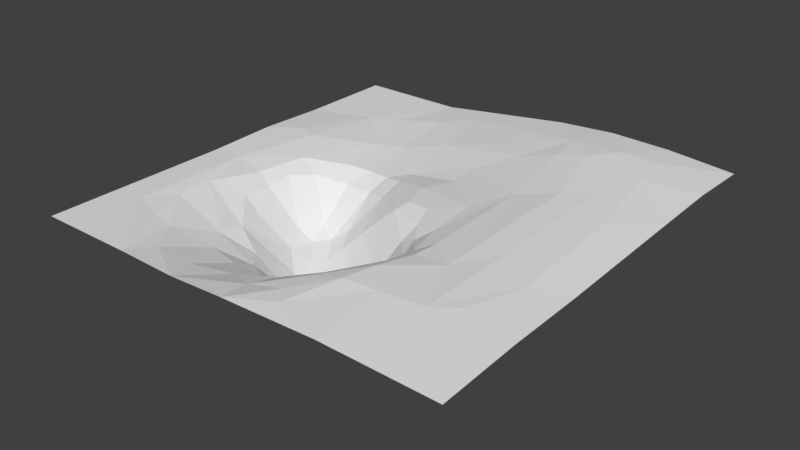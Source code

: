 # Source: floor_01.blend  (saved by Blender 2.77.0; exported with 4.5.12 LTS)
import bpy
from mathutils import Matrix  # noqa: F401  (used for matrix-valued properties, if any)

bpy.ops.wm.read_factory_settings(use_empty=True)
scene = bpy.context.scene
scene.name = 'Scene'

# ---- collections
col_collection_1 = bpy.data.collections.new('Collection 1'); scene.collection.children.link(col_collection_1)

# ---- world
world_world = bpy.data.worlds.new('World'); scene.world = world_world
world_world.color = (0.05088, 0.05088, 0.05088)
world_world.use_sun_shadow = False
world_world.sun_shadow_jitter_overblur = 0.0
world_world.cycles.sampling_method = 'MANUAL'

# ---- meshes
me_plane = bpy.data.meshes.new('Plane')
me_plane.from_pydata([(-5.426, 0.5545, -0.2002), (-5.051, -5.449, -0.6015), (0.0699, -3.04, -2.536), (2.027, -5.341, 0.02113), (6.787, 4.037, 1.278), (-7.172, -6.983, 0.1877), (-2.897, -2.348, -2.507), (6.886, 10.0, 1.267), (-3.61, -4.84, -1.361), (4.678, -10.0, 0.5121), (10.0, -2.666, 0.6917), (-0.4019, -3.785, -2.972), (3.877, 2.599, 0.9302), (-4.977, 10.0, 0.3255), (-4.926, -8.68, 0.1139), (0.6508, 2.931, 0.4196), (-3.694, 4.709, 0.2065), (1.652, -7.124, 0.5561), (2.855, -1.399, 0.4772), (-3.89, -2.593, -2.144), (1.358, -1.56, -0.4298), (1.352, -6.02, -0.1134), (-8.637, -1.024, 0.2981), (-5.452, -10.0, 0.3024), (-1.563, -7.857, -0.2186), (0.5549, 4.219, 0.5505), (7.285, 8.233, 1.369), (-2.77, 8.856, 0.5868), (0.382, 0.1862, 0.4103), (0.2658, -4.972, -2.085), (-6.13, -0.4217, -0.1103), (4.173, 10.0, 1.329), (-1.749, 0.8613, -0.3572), (5.31, -3.686, 0.8256), (3.164, -4.659, 0.653), (-5.489, -2.943, -0.7875), (-2.119, -4.794, -2.399), (-4.07, 7.893, 0.4074), (-2.51, 2.116, -0.04219), (-10.0, 2.166, 0.4117), (-4.242, -6.564, -0.5543), (1.792, -6.45, 0.4478), (2.379, -2.693, -0.277), (-2.563, -0.4095, -1.72), (1.46, -0.06343, 0.4819), (4.577, -6.684, 0.8214), (10.0, 7.056, 1.097), (-0.3416, -4.351, -2.859), (-10.0, -1.226, 0.3147), (10.0, 4.007, 0.9774), (10.0, -6.168, 0.6144), (10.0, 10.0, 1.019), (0.02471, -0.333, 0.115), (4.773, 6.768, 1.458), (5.568, 3.39, 1.213), (-2.8, 1.263, -0.556), (-1.749, 2.82, 0.08494), (-7.518, 2.604, 0.4923), (-8.474, 3.013, 0.4956), (-8.598, -6.684, 0.3082), (2.206, -1.772, 0.0147), (2.492, -4.153, -0.1002), (3.875, -2.488, 0.7024), (-2.348, -2.038, -2.471), (7.625, 6.335, 1.341), (-1.49, -4.371, -2.854), (-2.206, -3.384, -2.82), (-3.899, -0.51, -1.833), (-3.747, -1.431, -2.234), (-3.181, -0.8361, -2.166), (3.778, -3.739, 0.732), (3.19, -3.016, 0.4195), (0.8082, -3.148, -2.146), (0.8135, -4.362, -2.069), (0.8448, -3.782, -2.243), (1.727, -0.961, 0.215), (-0.1472, -8.554, 0.1701), (0.3909, -6.184, -0.7206), (6.521, -6.462, 0.8253), (-6.39, -2.767, -0.2441), (-7.192, 6.345, 0.3142), (-10.0, 5.373, 0.3154), (-6.433, 0.8123, 0.2663), (-1.635, 1.891, 0.1137), (-4.053, 1.225, -0.5056), (3.489, 6.367, 1.314), (1.964, 5.794, 0.9809), (-0.01452, 1.466, 0.4449), (2.794, 1.01, 0.6143), (-2.053, -6.022, -1.285), (3.371, -5.386, 0.8499), (3.001, -6.839, 0.8276), (8.288, 2.131, 1.13), (-2.085, -1.382, -2.075), (-1.404, -0.825, -1.272), (-6.186, -1.535, -0.3184), (-7.052, -1.251, 0.1096), (-7.801, -5.176, 0.1912), (-0.9559, -6.779, -0.604), (3.261, 8.069, 1.374), (1.445, 10.0, 1.151), (-4.913, 4.288, 0.1896), (-4.693, 1.942, 0.02395), (-10.0, 10.0, 0.3128), (-5.834, 7.052, 0.302), (-2.84, -6.688, -0.7211), (-2.615, -9.999, 0.2399), (-10.0, -10.0, 0.3128), (-7.854, -3.406, 0.1653), (10.0, -9.998, 0.391), (0.1058, -7.155, -0.06564), (0.09796, -9.999, 0.3724), (2.162, -9.079, 0.542), (0.8338, -2.456, -1.675), (8.41, -3.346, 0.8424), (-4.4, -1.505, -1.851), (-4.986, -4.3, -0.7706), (5.583, 7.96, 1.483), (-0.9643, -3.134, -2.802), (-2.842, -3.531, -2.538), (6.622, -1.867, 0.9598), (1.543, -8.309, 0.5083), (-6.147, -7.162, 0.01609), (-3.218, -8.548, -0.08006), (-2.921, -5.672, -1.271), (-3.446, 2.207, -0.06254), (-2.092, 5.723, 0.4492), (-0.9385, -5.065, -2.508), (7.568, -5.715, 0.8292)], [], [(12, 86, 25), (87, 15, 56), (33, 62, 70), (16, 37, 104), (118, 63, 66), (63, 69, 6), (34, 70, 71), (75, 28, 52), (112, 45, 91), (111, 121, 76), (77, 3, 29), (110, 21, 77), (116, 79, 108), (59, 48, 107), (5, 97, 59), (123, 40, 14), (106, 123, 14), (124, 8, 1), (28, 83, 52), (38, 16, 125), (44, 87, 28), (18, 88, 44), (4, 53, 54), (127, 36, 89), (98, 89, 105), (33, 12, 62), (114, 10, 92), (94, 32, 93), (71, 60, 42), (62, 18, 71), (41, 34, 3), (17, 90, 41), (35, 95, 79), (79, 95, 96), (96, 30, 82), (122, 97, 5), (24, 98, 105), (89, 36, 124), (80, 104, 13), (82, 101, 57), (56, 16, 38), (53, 117, 99), (99, 31, 100), (99, 100, 27), (85, 86, 12), (102, 125, 101), (67, 55, 84), (43, 55, 69), (84, 125, 102), (52, 83, 32), (32, 55, 43), (32, 38, 55), (30, 0, 82), (22, 82, 57), (101, 80, 57), (106, 24, 123), (123, 24, 105), (22, 39, 48), (97, 22, 59), (1, 108, 97), (78, 33, 45), (9, 78, 45), (91, 17, 121), (17, 41, 110), (76, 17, 110), (9, 112, 111), (42, 20, 113), (3, 61, 73), (47, 74, 11), (29, 73, 47), (74, 2, 11), (90, 33, 70), (3, 34, 61), (61, 71, 42), (120, 54, 33), (128, 114, 78), (19, 6, 68), (19, 115, 35), (30, 67, 0), (115, 67, 30), (36, 119, 8), (8, 116, 1), (119, 19, 116), (47, 11, 65), (127, 47, 65), (65, 119, 36), (127, 65, 36), (66, 63, 6), (27, 13, 37), (16, 104, 101), (4, 64, 117), (68, 69, 67), (78, 114, 120), (42, 113, 72), (18, 44, 75), (14, 122, 23), (23, 59, 107), (105, 124, 40), (57, 58, 22), (53, 99, 85), (85, 99, 86), (88, 15, 87), (120, 92, 4), (54, 85, 12), (25, 126, 56), (98, 77, 127), (40, 1, 122), (91, 45, 90), (27, 100, 13), (127, 77, 29), (82, 102, 101), (124, 36, 8), (14, 40, 122), (78, 109, 128), (119, 66, 6), (16, 126, 37), (118, 93, 63), (65, 11, 66), (8, 119, 116), (63, 93, 69), (114, 50, 10), (78, 120, 33), (70, 62, 71), (75, 44, 28), (60, 18, 75), (76, 121, 17), (111, 112, 121), (77, 21, 3), (110, 41, 21), (48, 59, 22), (106, 76, 24), (80, 103, 81), (28, 87, 83), (101, 125, 16), (44, 88, 87), (98, 110, 77), (18, 12, 88), (94, 52, 32), (113, 52, 94), (26, 51, 7), (2, 94, 93), (2, 113, 94), (93, 32, 43), (62, 12, 18), (71, 18, 60), (41, 90, 34), (17, 91, 90), (128, 109, 50), (35, 115, 95), (108, 79, 96), (96, 95, 30), (122, 1, 97), (24, 110, 98), (105, 89, 124), (98, 127, 89), (80, 13, 103), (15, 25, 56), (56, 126, 16), (88, 12, 25), (4, 92, 64), (54, 53, 85), (92, 10, 49), (88, 25, 15), (33, 54, 12), (86, 99, 126), (67, 69, 55), (0, 67, 84), (0, 84, 102), (83, 56, 38), (32, 83, 38), (39, 58, 81), (22, 58, 39), (82, 0, 102), (81, 58, 80), (57, 80, 58), (101, 104, 80), (123, 105, 40), (40, 124, 1), (23, 106, 14), (106, 111, 76), (23, 5, 59), (23, 122, 5), (97, 108, 22), (1, 116, 108), (9, 109, 78), (9, 45, 112), (60, 75, 20), (42, 60, 20), (113, 20, 52), (20, 75, 52), (73, 61, 74), (47, 73, 74), (29, 3, 73), (72, 113, 2), (74, 72, 2), (61, 34, 71), (34, 90, 70), (120, 114, 92), (128, 50, 114), (68, 6, 69), (19, 68, 115), (115, 68, 67), (116, 19, 35), (127, 29, 47), (65, 66, 119), (66, 11, 118), (25, 86, 126), (126, 27, 37), (117, 7, 31), (53, 4, 117), (64, 49, 46), (64, 46, 26), (64, 26, 117), (26, 7, 117), (126, 99, 27), (118, 2, 93), (11, 2, 118), (119, 6, 19), (93, 43, 69), (74, 42, 72), (74, 61, 42), (112, 91, 121), (21, 41, 3), (116, 35, 79), (22, 108, 96), (22, 96, 82), (24, 76, 110), (83, 87, 56), (84, 55, 125), (55, 38, 125), (120, 4, 54), (92, 49, 64), (99, 117, 31), (104, 37, 13), (95, 115, 30), (45, 33, 90), (46, 51, 26)])
_uv = me_plane.uv_layers.new(name='UVMap')
_uv.uv.foreach_set('vector', [0.6922, 0.6313, 0.5868, 0.7686, 0.5239, 0.701, 0.4991, 0.5748, 0.5295, 0.6398, 0.4163, 0.6402, 0.7475, 0.3233, 0.6926, 0.3848, 0.6877, 0.3144, 0.3264, 0.7339, 0.3036, 0.887, 0.2216, 0.8523, 0.4517, 0.3446, 0.3832, 0.3986, 0.3922, 0.3345, 0.3832, 0.3986, 0.3437, 0.4566, 0.3543, 0.3816, 0.6568, 0.2678, 0.6877, 0.3144, 0.6556, 0.3502, 0.5817, 0.449, 0.5212, 0.5115, 0.5018, 0.4849, 0.6074, 0.0544, 0.7347, 0.1662, 0.6518, 0.1573, 0.5159, 0.001745, 0.5744, 0.09076, 0.4935, 0.07022, 0.5176, 0.1939, 0.6046, 0.2393, 0.5126, 0.2512, 0.5057, 0.1464, 0.5645, 0.1979, 0.5176, 0.1939, 0.2539, 0.2972, 0.184, 0.3559, 0.1161, 0.3336, 0.07809, 0.1696, 0.003569, 0.4376, 0.003224, 9.994e-05, 0.1426, 0.151, 0.1111, 0.2341, 0.07809, 0.1696, 0.3391, 0.07666, 0.2903, 0.1659, 0.258, 0.06601, 0.3804, 0.007068, 0.3391, 0.07666, 0.258, 0.06601, 0.3587, 0.2107, 0.3201, 0.2569, 0.2513, 0.2323, 0.5212, 0.5115, 0.4168, 0.5852, 0.5018, 0.4849, 0.3738, 0.6042, 0.3264, 0.7339, 0.3267, 0.6064, 0.5816, 0.4951, 0.4991, 0.5748, 0.5212, 0.5115, 0.6401, 0.4321, 0.637, 0.5561, 0.5816, 0.4951, 0.8451, 0.6953, 0.742, 0.8347, 0.7645, 0.6654, 0.4525, 0.2477, 0.3909, 0.2621, 0.4071, 0.199, 0.4542, 0.1633, 0.4071, 0.199, 0.3604, 0.1647, 0.7475, 0.3233, 0.6922, 0.6313, 0.6926, 0.3848, 0.9201, 0.3324, 0.9997, 0.3677, 0.9094, 0.5767, 0.4541, 0.4534, 0.411, 0.543, 0.3945, 0.4332, 0.6556, 0.3502, 0.6109, 0.407, 0.6153, 0.3622, 0.6926, 0.3848, 0.6401, 0.4321, 0.6556, 0.3502, 0.5885, 0.1822, 0.6568, 0.2678, 0.6046, 0.2393, 0.5806, 0.1507, 0.6722, 0.2298, 0.5885, 0.1822, 0.2298, 0.3555, 0.1928, 0.423, 0.184, 0.3559, 0.184, 0.3559, 0.1928, 0.423, 0.151, 0.426, 0.151, 0.426, 0.1953, 0.4798, 0.1681, 0.5379, 0.2049, 0.1423, 0.1111, 0.2341, 0.1426, 0.151, 0.4244, 0.1104, 0.4542, 0.1633, 0.3604, 0.1647, 0.4071, 0.199, 0.3909, 0.2621, 0.3587, 0.2107, 0.1375, 0.8075, 0.2216, 0.8523, 0.25, 0.997, 0.1681, 0.5379, 0.2454, 0.7098, 0.1356, 0.6214, 0.4163, 0.6402, 0.3264, 0.7339, 0.3738, 0.6042, 0.742, 0.8347, 0.7769, 0.9041, 0.6625, 0.9084, 0.6625, 0.9084, 0.7092, 0.9988, 0.5658, 0.9863, 0.6625, 0.9084, 0.5658, 0.9863, 0.3813, 0.919, 0.666, 0.8004, 0.5868, 0.7686, 0.6922, 0.6313, 0.2706, 0.603, 0.3267, 0.6064, 0.2454, 0.7098, 0.3057, 0.4757, 0.3581, 0.5583, 0.2998, 0.5569, 0.3751, 0.478, 0.3581, 0.5583, 0.3437, 0.4566, 0.2998, 0.5569, 0.3267, 0.6064, 0.2706, 0.603, 0.5018, 0.4849, 0.4168, 0.5852, 0.411, 0.543, 0.411, 0.543, 0.3581, 0.5583, 0.3751, 0.478, 0.411, 0.543, 0.3738, 0.6042, 0.3581, 0.5583, 0.1953, 0.4798, 0.2376, 0.5282, 0.1681, 0.5379, 0.07699, 0.4436, 0.1681, 0.5379, 0.1356, 0.6214, 0.2454, 0.7098, 0.1375, 0.8075, 0.1356, 0.6214, 0.3804, 0.007068, 0.4244, 0.1104, 0.3391, 0.07666, 0.3391, 0.07666, 0.4244, 0.1104, 0.3604, 0.1647, 0.07699, 0.4436, 0.00387, 0.6106, 0.003569, 0.4376, 0.1111, 0.2341, 0.07699, 0.4436, 0.07809, 0.1696, 0.2513, 0.2323, 0.1161, 0.3336, 0.1111, 0.2341, 0.8083, 0.1745, 0.7475, 0.3233, 0.7347, 0.1662, 0.7301, 0.007344, 0.8083, 0.1745, 0.7347, 0.1662, 0.6518, 0.1573, 0.5806, 0.1507, 0.5744, 0.09076, 0.5806, 0.1507, 0.5885, 0.1822, 0.5057, 0.1464, 0.4935, 0.07022, 0.5806, 0.1507, 0.5057, 0.1464, 0.7301, 0.007344, 0.6074, 0.0544, 0.5159, 0.001745, 0.6153, 0.3622, 0.5609, 0.4244, 0.5392, 0.3787, 0.6046, 0.2393, 0.6235, 0.2944, 0.5401, 0.2823, 0.482, 0.2825, 0.5409, 0.3136, 0.4792, 0.3136, 0.5126, 0.2512, 0.5401, 0.2823, 0.482, 0.2825, 0.5409, 0.3136, 0.5002, 0.3491, 0.4792, 0.3136, 0.6722, 0.2298, 0.7475, 0.3233, 0.6877, 0.3144, 0.6046, 0.2393, 0.6568, 0.2678, 0.6235, 0.2944, 0.6235, 0.2944, 0.6556, 0.3502, 0.6153, 0.3622, 0.8279, 0.4084, 0.7645, 0.6654, 0.7475, 0.3233, 0.8864, 0.2126, 0.9201, 0.3324, 0.8083, 0.1745, 0.3061, 0.3724, 0.3543, 0.3816, 0.3127, 0.4282, 0.3061, 0.3724, 0.2795, 0.4248, 0.2298, 0.3555, 0.1953, 0.4798, 0.3057, 0.4757, 0.2376, 0.5282, 0.2795, 0.4248, 0.3057, 0.4757, 0.1953, 0.4798, 0.3909, 0.2621, 0.3585, 0.3265, 0.3201, 0.2569, 0.3201, 0.2569, 0.2539, 0.2972, 0.2513, 0.2323, 0.3585, 0.3265, 0.3061, 0.3724, 0.2539, 0.2972, 0.482, 0.2825, 0.4792, 0.3136, 0.426, 0.2825, 0.4525, 0.2477, 0.482, 0.2825, 0.426, 0.2825, 0.426, 0.2825, 0.3585, 0.3265, 0.3909, 0.2621, 0.4525, 0.2477, 0.426, 0.2825, 0.3909, 0.2621, 0.3922, 0.3345, 0.3832, 0.3986, 0.3543, 0.3816, 0.3813, 0.919, 0.25, 0.997, 0.3036, 0.887, 0.3264, 0.7339, 0.2216, 0.8523, 0.2454, 0.7098, 0.8451, 0.6953, 0.8753, 0.8194, 0.7769, 0.9041, 0.3127, 0.4282, 0.3437, 0.4566, 0.3057, 0.4757, 0.8083, 0.1745, 0.9201, 0.3324, 0.8279, 0.4084, 0.6153, 0.3622, 0.5392, 0.3787, 0.5389, 0.3448, 0.6401, 0.4321, 0.5816, 0.4951, 0.5817, 0.449, 0.258, 0.06601, 0.2049, 0.1423, 0.2316, 0.002871, 0.2316, 0.002871, 0.07809, 0.1696, 0.003224, 9.994e-05, 0.3604, 0.1647, 0.3587, 0.2107, 0.2903, 0.1659, 0.1356, 0.6214, 0.07242, 0.6518, 0.07699, 0.4436, 0.742, 0.8347, 0.6625, 0.9084, 0.666, 0.8004, 0.666, 0.8004, 0.6625, 0.9084, 0.5868, 0.7686, 0.637, 0.5561, 0.5295, 0.6398, 0.4991, 0.5748, 0.8279, 0.4084, 0.9094, 0.5767, 0.8451, 0.6953, 0.7645, 0.6654, 0.666, 0.8004, 0.6922, 0.6313, 0.5239, 0.701, 0.4063, 0.7891, 0.4163, 0.6402, 0.4542, 0.1633, 0.5176, 0.1939, 0.4525, 0.2477, 0.2903, 0.1659, 0.2513, 0.2323, 0.2049, 0.1423, 0.6518, 0.1573, 0.7347, 0.1662, 0.6722, 0.2298, 0.3813, 0.919, 0.5658, 0.9863, 0.25, 0.997, 0.4525, 0.2477, 0.5176, 0.1939, 0.5126, 0.2512, 0.1681, 0.5379, 0.2706, 0.603, 0.2454, 0.7098, 0.3587, 0.2107, 0.3909, 0.2621, 0.3201, 0.2569, 0.258, 0.06601, 0.2903, 0.1659, 0.2049, 0.1423, 0.8083, 0.1745, 0.9995, 0.001935, 0.8864, 0.2126, 0.3585, 0.3265, 0.3922, 0.3345, 0.3543, 0.3816, 0.3264, 0.7339, 0.4063, 0.7891, 0.3036, 0.887, 0.4517, 0.3446, 0.3945, 0.4332, 0.3832, 0.3986, 0.426, 0.2825, 0.4792, 0.3136, 0.3922, 0.3345, 0.3201, 0.2569, 0.3585, 0.3265, 0.2539, 0.2972, 0.3832, 0.3986, 0.3945, 0.4332, 0.3437, 0.4566, 0.9201, 0.3324, 0.9944, 0.1873, 0.9997, 0.3677, 0.8083, 0.1745, 0.8279, 0.4084, 0.7475, 0.3233, 0.6877, 0.3144, 0.6926, 0.3848, 0.6556, 0.3502, 0.5817, 0.449, 0.5816, 0.4951, 0.5212, 0.5115, 0.6109, 0.407, 0.6401, 0.4321, 0.5817, 0.449, 0.4935, 0.07022, 0.5744, 0.09076, 0.5806, 0.1507, 0.5159, 0.001745, 0.6074, 0.0544, 0.5744, 0.09076, 0.5176, 0.1939, 0.5645, 0.1979, 0.6046, 0.2393, 0.5057, 0.1464, 0.5885, 0.1822, 0.5645, 0.1979, 0.003569, 0.4376, 0.07809, 0.1696, 0.07699, 0.4436, 0.3804, 0.007068, 0.4935, 0.07022, 0.4244, 0.1104, 0.1375, 0.8075, 9.996e-05, 0.9965, 0.001617, 0.7796, 0.5212, 0.5115, 0.4991, 0.5748, 0.4168, 0.5852, 0.2454, 0.7098, 0.3267, 0.6064, 0.3264, 0.7339, 0.5816, 0.4951, 0.637, 0.5561, 0.4991, 0.5748, 0.4542, 0.1633, 0.5057, 0.1464, 0.5176, 0.1939, 0.6401, 0.4321, 0.6922, 0.6313, 0.637, 0.5561, 0.4541, 0.4534, 0.5018, 0.4849, 0.411, 0.543, 0.5392, 0.3787, 0.5018, 0.4849, 0.4541, 0.4534, 0.8666, 0.91, 0.9999, 0.9991, 0.8449, 0.9969, 0.5002, 0.3491, 0.4541, 0.4534, 0.3945, 0.4332, 0.5002, 0.3491, 0.5392, 0.3787, 0.4541, 0.4534, 0.3945, 0.4332, 0.411, 0.543, 0.3751, 0.478, 0.6926, 0.3848, 0.6922, 0.6313, 0.6401, 0.4321, 0.6556, 0.3502, 0.6401, 0.4321, 0.6109, 0.407, 0.5885, 0.1822, 0.6722, 0.2298, 0.6568, 0.2678, 0.5806, 0.1507, 0.6518, 0.1573, 0.6722, 0.2298, 0.8864, 0.2126, 0.9995, 0.001935, 0.9944, 0.1873, 0.2298, 0.3555, 0.2795, 0.4248, 0.1928, 0.423, 0.1161, 0.3336, 0.184, 0.3559, 0.151, 0.426, 0.151, 0.426, 0.1928, 0.423, 0.1953, 0.4798, 0.2049, 0.1423, 0.2513, 0.2323, 0.1111, 0.2341, 0.4244, 0.1104, 0.5057, 0.1464, 0.4542, 0.1633, 0.3604, 0.1647, 0.4071, 0.199, 0.3587, 0.2107, 0.4542, 0.1633, 0.4525, 0.2477, 0.4071, 0.199, 0.1375, 0.8075, 0.25, 0.997, 9.996e-05, 0.9965, 0.5295, 0.6398, 0.5239, 0.701, 0.4163, 0.6402, 0.4163, 0.6402, 0.4063, 0.7891, 0.3264, 0.7339, 0.637, 0.5561, 0.6922, 0.6313, 0.5239, 0.701, 0.8451, 0.6953, 0.9094, 0.5767, 0.8753, 0.8194, 0.7645, 0.6654, 0.742, 0.8347, 0.666, 0.8004, 0.9094, 0.5767, 0.9997, 0.3677, 1.0, 0.6999, 0.637, 0.5561, 0.5239, 0.701, 0.5295, 0.6398, 0.7475, 0.3233, 0.7645, 0.6654, 0.6922, 0.6313, 0.5868, 0.7686, 0.6625, 0.9084, 0.4063, 0.7891, 0.3057, 0.4757, 0.3437, 0.4566, 0.3581, 0.5583, 0.2376, 0.5282, 0.3057, 0.4757, 0.2998, 0.5569, 0.2376, 0.5282, 0.2998, 0.5569, 0.2706, 0.603, 0.4168, 0.5852, 0.4163, 0.6402, 0.3738, 0.6042, 0.411, 0.543, 0.4168, 0.5852, 0.3738, 0.6042, 0.00387, 0.6106, 0.07242, 0.6518, 0.001617, 0.7796, 0.07699, 0.4436, 0.07242, 0.6518, 0.00387, 0.6106, 0.1681, 0.5379, 0.2376, 0.5282, 0.2706, 0.603, 0.001617, 0.7796, 0.07242, 0.6518, 0.1375, 0.8075, 0.1356, 0.6214, 0.1375, 0.8075, 0.07242, 0.6518, 0.2454, 0.7098, 0.2216, 0.8523, 0.1375, 0.8075, 0.3391, 0.07666, 0.3604, 0.1647, 0.2903, 0.1659, 0.2903, 0.1659, 0.3587, 0.2107, 0.2513, 0.2323, 0.2316, 0.002871, 0.3804, 0.007068, 0.258, 0.06601, 0.3804, 0.007068, 0.5159, 0.001745, 0.4935, 0.07022, 0.2316, 0.002871, 0.1426, 0.151, 0.07809, 0.1696, 0.2316, 0.002871, 0.2049, 0.1423, 0.1426, 0.151, 0.1111, 0.2341, 0.1161, 0.3336, 0.07699, 0.4436, 0.2513, 0.2323, 0.2539, 0.2972, 0.1161, 0.3336, 0.7301, 0.007344, 0.9995, 0.001935, 0.8083, 0.1745, 0.7301, 0.007344, 0.7347, 0.1662, 0.6074, 0.0544, 0.6109, 0.407, 0.5817, 0.449, 0.5609, 0.4244, 0.6153, 0.3622, 0.6109, 0.407, 0.5609, 0.4244, 0.5392, 0.3787, 0.5609, 0.4244, 0.5018, 0.4849, 0.5609, 0.4244, 0.5817, 0.449, 0.5018, 0.4849, 0.5401, 0.2823, 0.6235, 0.2944, 0.5409, 0.3136, 0.482, 0.2825, 0.5401, 0.2823, 0.5409, 0.3136, 0.5126, 0.2512, 0.6046, 0.2393, 0.5401, 0.2823, 0.5389, 0.3448, 0.5392, 0.3787, 0.5002, 0.3491, 0.5409, 0.3136, 0.5389, 0.3448, 0.5002, 0.3491, 0.6235, 0.2944, 0.6568, 0.2678, 0.6556, 0.3502, 0.6568, 0.2678, 0.6722, 0.2298, 0.6877, 0.3144, 0.8279, 0.4084, 0.9201, 0.3324, 0.9094, 0.5767, 0.8864, 0.2126, 0.9944, 0.1873, 0.9201, 0.3324, 0.3127, 0.4282, 0.3543, 0.3816, 0.3437, 0.4566, 0.3061, 0.3724, 0.3127, 0.4282, 0.2795, 0.4248, 0.2795, 0.4248, 0.3127, 0.4282, 0.3057, 0.4757, 0.2539, 0.2972, 0.3061, 0.3724, 0.2298, 0.3555, 0.4525, 0.2477, 0.5126, 0.2512, 0.482, 0.2825, 0.426, 0.2825, 0.3922, 0.3345, 0.3585, 0.3265, 0.3922, 0.3345, 0.4792, 0.3136, 0.4517, 0.3446, 0.5239, 0.701, 0.5868, 0.7686, 0.4063, 0.7891, 0.4063, 0.7891, 0.3813, 0.919, 0.3036, 0.887, 0.7769, 0.9041, 0.8449, 0.9969, 0.7092, 0.9988, 0.742, 0.8347, 0.8451, 0.6953, 0.7769, 0.9041, 0.8753, 0.8194, 1.0, 0.6999, 0.9976, 0.8515, 0.8753, 0.8194, 0.9976, 0.8515, 0.8666, 0.91, 0.8753, 0.8194, 0.8666, 0.91, 0.7769, 0.9041, 0.8666, 0.91, 0.8449, 0.9969, 0.7769, 0.9041, 0.4063, 0.7891, 0.6625, 0.9084, 0.3813, 0.919, 0.4517, 0.3446, 0.5002, 0.3491, 0.3945, 0.4332, 0.4792, 0.3136, 0.5002, 0.3491, 0.4517, 0.3446, 0.3585, 0.3265, 0.3543, 0.3816, 0.3061, 0.3724, 0.3945, 0.4332, 0.3751, 0.478, 0.3437, 0.4566, 0.5409, 0.3136, 0.6153, 0.3622, 0.5389, 0.3448, 0.5409, 0.3136, 0.6235, 0.2944, 0.6153, 0.3622, 0.6074, 0.0544, 0.6518, 0.1573, 0.5744, 0.09076, 0.5645, 0.1979, 0.5885, 0.1822, 0.6046, 0.2393, 0.2539, 0.2972, 0.2298, 0.3555, 0.184, 0.3559, 0.07699, 0.4436, 0.1161, 0.3336, 0.151, 0.426, 0.07699, 0.4436, 0.151, 0.426, 0.1681, 0.5379, 0.4244, 0.1104, 0.4935, 0.07022, 0.5057, 0.1464, 0.4168, 0.5852, 0.4991, 0.5748, 0.4163, 0.6402, 0.2998, 0.5569, 0.3581, 0.5583, 0.3267, 0.6064, 0.3581, 0.5583, 0.3738, 0.6042, 0.3267, 0.6064, 0.8279, 0.4084, 0.8451, 0.6953, 0.7645, 0.6654, 0.9094, 0.5767, 1.0, 0.6999, 0.8753, 0.8194, 0.6625, 0.9084, 0.7769, 0.9041, 0.7092, 0.9988, 0.2216, 0.8523, 0.3036, 0.887, 0.25, 0.997, 0.1928, 0.423, 0.2795, 0.4248, 0.1953, 0.4798, 0.7347, 0.1662, 0.7475, 0.3233, 0.6722, 0.2298, 0.9976, 0.8515, 0.9999, 0.9991, 0.8666, 0.91])
me_plane.use_remesh_preserve_volume = False
me_plane.use_remesh_preserve_attributes = False
me_plane.use_mirror_vertex_groups = False
me_plane.update()

# ---- objects
ob_plane = bpy.data.objects.new('Plane', me_plane)

# ---- transforms, parenting, visibility, modifiers, constraints
ob_plane.location = (0.0, 0.0, 0.0)
ob_plane.lineart.crease_threshold = 0.0

# ---- collection membership
col_collection_1.objects.link(ob_plane)

# ---- scene / render settings (as saved in the file)
scene.frame_start = 1; scene.frame_end = 250; scene.frame_set(1)
scene.render.engine = 'BLENDER_EEVEE_NEXT'
scene.render.resolution_percentage = 50
scene.render.dither_intensity = 0.0
scene.cycles.use_denoising = False
scene.cycles.samples = 128
scene.cycles.sampling_pattern = 'TABULATED_SOBOL'
scene.cycles.light_sampling_threshold = 0.0
scene.cycles.use_adaptive_sampling = False
scene.cycles.use_light_tree = False
scene.cycles.blur_glossy = 0.0
scene.cycles.sample_clamp_indirect = 0.0
scene.view_settings.view_transform = 'Standard'
bpy.context.view_layer.update()

# ---- added for rendering (the .blend has no active camera and no usable light): camera, sun
cam_auto = bpy.data.cameras.new('AutoCamera')
cam_auto.lens = 50.0
cam_auto.sensor_width = 36.0
cam_auto.clip_end = 1000.0
ob_auto_camera = bpy.data.objects.new('AutoCamera', cam_auto)
scene.collection.objects.link(ob_auto_camera)
ob_auto_camera.location = (26.4928, -31.7912, 20.4496)
ob_auto_camera.rotation_euler = (1.09748, -7.21219e-08, 0.694738)
scene.camera = ob_auto_camera
light_auto_sun = bpy.data.lights.new('AutoSun', 'SUN')
light_auto_sun.energy = 3.0
light_auto_sun.angle = 0.0523599
ob_auto_sun = bpy.data.objects.new('AutoSun', light_auto_sun)
scene.collection.objects.link(ob_auto_sun)
ob_auto_sun.rotation_euler = (0.872665, 0.174533, 0.523599)
bpy.context.view_layer.update()
